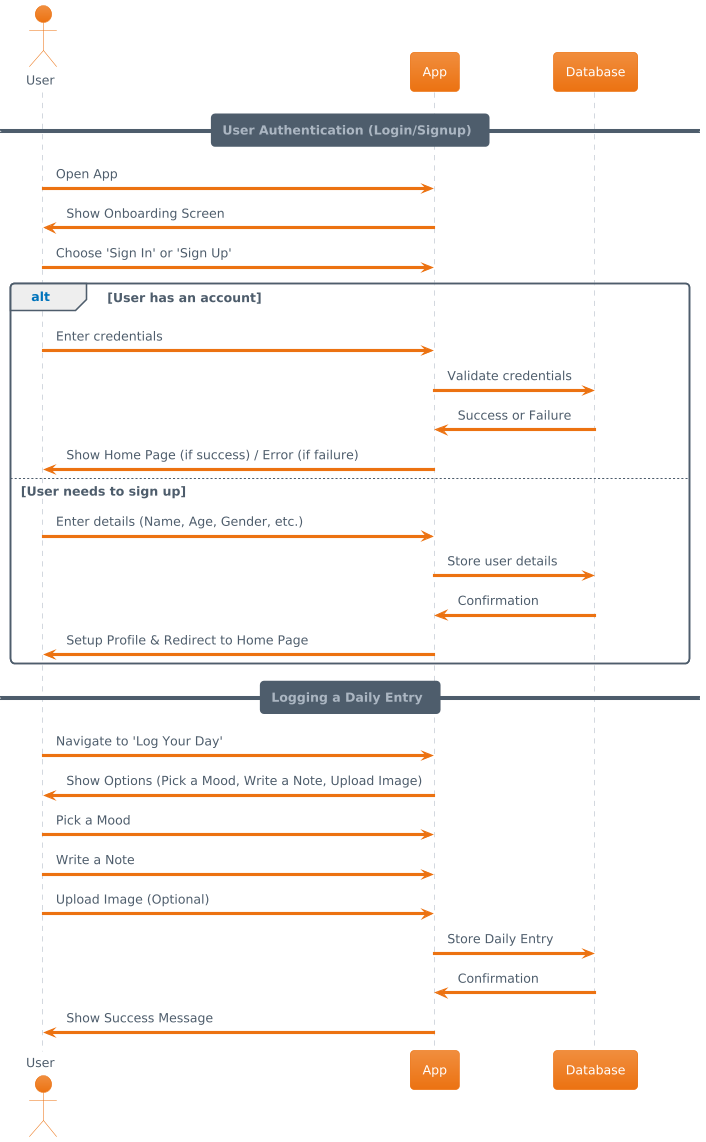

The diagram above was rendered by PlantUML. Its source (embedded in the PNG):
@startuml
!theme aws-orange
actor User
participant App
participant Database

== User Authentication (Login/Signup) ==
User -> App: Open App
App -> User: Show Onboarding Screen
User -> App: Choose 'Sign In' or 'Sign Up'

alt User has an account
    User -> App: Enter credentials
    App -> Database: Validate credentials
    Database -> App: Success or Failure
    App -> User: Show Home Page (if success) / Error (if failure)
else User needs to sign up
    User -> App: Enter details (Name, Age, Gender, etc.)
    App -> Database: Store user details
    Database -> App: Confirmation
    App -> User: Setup Profile & Redirect to Home Page
end

== Logging a Daily Entry ==
User -> App: Navigate to 'Log Your Day'
App -> User: Show Options (Pick a Mood, Write a Note, Upload Image)
User -> App: Pick a Mood
User -> App: Write a Note
User -> App: Upload Image (Optional)
App -> Database: Store Daily Entry
Database -> App: Confirmation
App -> User: Show Success Message
@enduml